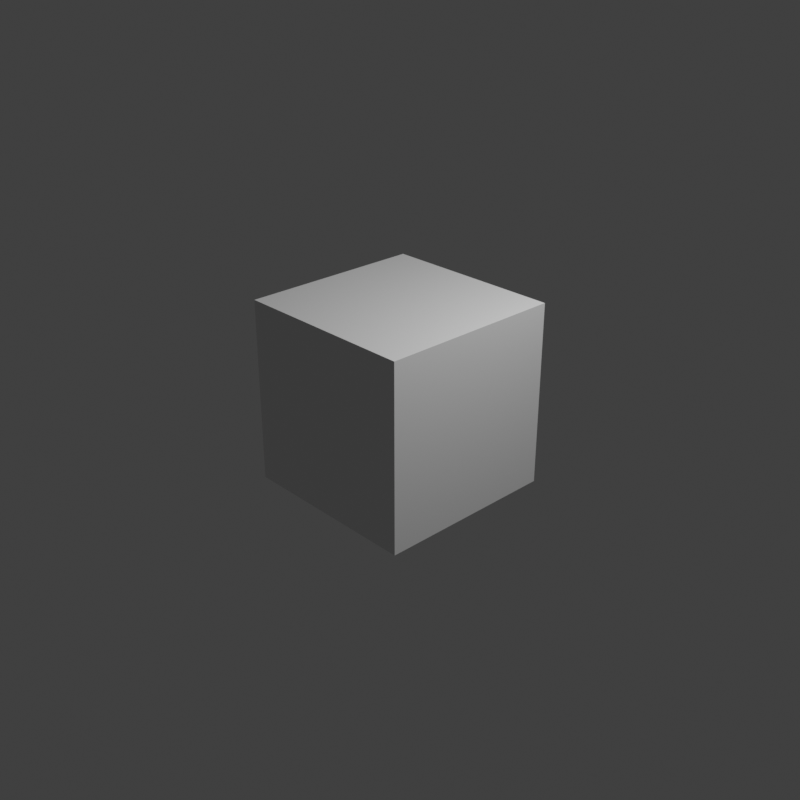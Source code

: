 # Source: cc-sting-1x1.blend  (saved by Blender 4.5.92; exported with 4.5.12 LTS)
import bpy
from mathutils import Matrix  # noqa: F401  (used for matrix-valued properties, if any)

bpy.ops.wm.read_factory_settings(use_empty=True)
scene = bpy.context.scene
scene.name = 'Scene'

# ---- collections
col_collection = bpy.data.collections.new('Collection'); scene.collection.children.link(col_collection)

# ---- materials (node trees are filled in below, after node groups)
mat_material = bpy.data.materials.new('Material')
mat_material.alpha_threshold = 0.0
mat_material.roughness = 0.5
mat_material.line_color = (0.0, 0.0, 0.0, 1.0)

# ---- material node trees
mat_material.use_nodes = True; mat_material.node_tree.nodes.clear()
_N = mat_material.node_tree.nodes; _L = mat_material.node_tree.links
n0 = _N.new('ShaderNodeOutputMaterial'); n0.name = 'Material Output'; n0.location = (200, 100)
n1 = _N.new('ShaderNodeBsdfPrincipled'); n1.name = 'Principled BSDF'; n1.location = (-200, 100)
n1.inputs[3].default_value = 1.45
_L.new(n1.outputs[0], n0.inputs[0])
n0.is_active_output = True

# ---- world
world_world = bpy.data.worlds.new('World'); scene.world = world_world
world_world.use_nodes = True; world_world.node_tree.nodes.clear()
_N = world_world.node_tree.nodes; _L = world_world.node_tree.links
n0 = _N.new('ShaderNodeOutputWorld'); n0.name = 'World Output'; n0.location = (200, 100)
n1 = _N.new('ShaderNodeBackground'); n1.name = 'Background'; n1.location = (-200, 100)
n1.inputs[0].default_value = (0.05088, 0.05088, 0.05088, 1.0)
_L.new(n1.outputs[0], n0.inputs[0])
n0.is_active_output = True
world_world.color = (0.05088, 0.05088, 0.05088)
world_world.sun_shadow_jitter_overblur = 0.0

# ---- cameras
cam_camera = bpy.data.cameras.new('Camera')
cam_camera.clip_end = 100.0
cam_camera.ortho_scale = 7.314

# ---- lights
light_light = bpy.data.lights.new('Light', 'POINT')
light_light.energy = 1000.0
light_light.shadow_soft_size = 0.1

# ---- meshes
me_cube = bpy.data.meshes.new('Cube')
me_cube.from_pydata([(1.0, 1.0, 1.0), (1.0, 1.0, -1.0), (1.0, -1.0, 1.0), (1.0, -1.0, -1.0), (-1.0, 1.0, 1.0), (-1.0, 1.0, -1.0), (-1.0, -1.0, 1.0), (-1.0, -1.0, -1.0)], [], [(0, 4, 6, 2), (3, 2, 6, 7), (7, 6, 4, 5), (5, 1, 3, 7), (1, 0, 2, 3), (5, 4, 0, 1)])
_uv = me_cube.uv_layers.new(name='UVMap')
_uv.uv.foreach_set('vector', [0.625, 0.5, 0.875, 0.5, 0.875, 0.75, 0.625, 0.75, 0.375, 0.75, 0.625, 0.75, 0.625, 1.0, 0.375, 1.0, 0.375, 0.0, 0.625, 0.0, 0.625, 0.25, 0.375, 0.25, 0.125, 0.5, 0.375, 0.5, 0.375, 0.75, 0.125, 0.75, 0.375, 0.5, 0.625, 0.5, 0.625, 0.75, 0.375, 0.75, 0.375, 0.25, 0.625, 0.25, 0.625, 0.5, 0.375, 0.5])
me_cube.materials.append(mat_material)
me_cube.use_mirror_vertex_groups = False
me_cube.update()

# ---- objects
ob_cube = bpy.data.objects.new('Cube', me_cube)
ob_light = bpy.data.objects.new('Light', light_light)
ob_camera = bpy.data.objects.new('Camera', cam_camera)

# ---- transforms, parenting, visibility, modifiers, constraints
ob_cube.location = (0.0, 0.0, 0.0)
ob_cube.lock_rotations_4d = False
ob_cube.empty_display_type = 'ARROWS'
ob_cube.lineart.crease_threshold = 0.0
ob_light.location = (4.076, 1.005, 5.904)
ob_light.rotation_euler = (0.6503, 0.05522, 1.866)
ob_light.lock_rotations_4d = False
ob_light.empty_display_type = 'ARROWS'
ob_light.color = (0.0, 0.0, 0.0, 0.0)
ob_light.lineart.crease_threshold = 0.0
ob_camera.location = (7.359, -6.926, 4.958)
ob_camera.rotation_euler = (1.109, 0.0, 0.8149)
ob_camera.lock_rotations_4d = False
ob_camera.empty_display_type = 'ARROWS'
ob_camera.color = (0.0, 0.0, 0.0, 0.0)
ob_camera.display_type = 'WIRE'
ob_camera.lineart.crease_threshold = 0.0

# ---- collection membership
col_collection.objects.link(ob_cube)
col_collection.objects.link(ob_light)
col_collection.objects.link(ob_camera)

# ---- scene / render settings (as saved in the file)
scene.camera = ob_camera
scene.frame_start = 1; scene.frame_end = 108; scene.frame_set(1)
scene.render.engine = 'BLENDER_EEVEE_NEXT'
scene.render.resolution_x = 1080
scene.render.fps = 30
scene.view_settings.view_transform = 'Standard'
bpy.context.view_layer.update()
